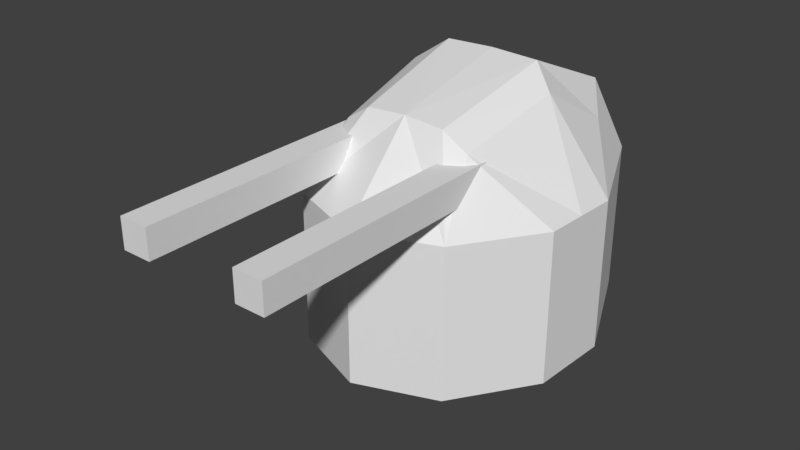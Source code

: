 # Source: MG_turret.blend  (saved by Blender 2.79.0; exported with 4.5.12 LTS)
import bpy
from mathutils import Matrix  # noqa: F401  (used for matrix-valued properties, if any)

bpy.ops.wm.read_factory_settings(use_empty=True)
scene = bpy.context.scene
scene.name = 'Scene'

# ---- collections
col_collection_1 = bpy.data.collections.new('Collection 1'); scene.collection.children.link(col_collection_1)

# ---- world
world_world = bpy.data.worlds.new('World'); scene.world = world_world
world_world.color = (0.05088, 0.05088, 0.05088)
world_world.use_sun_shadow = False
world_world.sun_shadow_jitter_overblur = 0.0
world_world.cycles.sampling_method = 'MANUAL'

# ---- meshes
me_cube_001 = bpy.data.meshes.new('Cube.001')
me_cube_001.from_pydata([(0.9068, -6.176, -0.2825), (0.9068, -6.176, 0.2825), (0.9068, 0.4585, -0.2825), (0.9068, 0.4585, 0.2825), (1.472, -6.176, -0.2825), (1.472, -6.176, 0.2825), (1.472, 0.4585, -0.2825), (1.472, 0.4585, 0.2825)], [], [(0, 1, 3, 2), (2, 3, 7, 6), (6, 7, 5, 4), (4, 5, 1, 0), (2, 6, 4, 0), (7, 3, 1, 5)])
me_cube_001.use_remesh_preserve_volume = False
me_cube_001.use_remesh_preserve_attributes = False
me_cube_001.use_mirror_vertex_groups = False
me_cube_001.update()
me_cube = bpy.data.meshes.new('Cube')
me_cube.from_pydata([(0.0, 0.19, -0.04883), (0.0, -0.19, -0.04883), (0.1661, -0.05349, -0.04883), (0.1712, 0.04738, -0.04883), (0.1661, -0.05349, -0.2388), (0.08183, -0.09343, 0.02756), (0.1712, 0.04738, -0.2388), (0.1059, 0.1272, 0.006867), (0.0, 0.19, -0.2388), (0.0, 0.1726, 0.03705), (0.0, -0.19, -0.2388), (0.0, -0.0951, 0.05151), (0.1068, 0.19, -0.04883), (0.09962, -0.1523, -0.04883), (0.07195, 0.1727, 0.03596), (0.09962, -0.1523, -0.2388), (0.1068, 0.19, -0.2388), (0.05065, -0.09566, 0.04809), (0.1686, -0.003055, -0.2388), (0.09386, 0.03788, 0.05995), (0.1686, -0.003055, -0.04883), (0.0, 0.05972, 0.08702), (0.0613, 0.0595, 0.08476)], [], [(4, 2, 13, 15), (12, 14, 7, 3), (20, 19, 5, 2), (16, 12, 3, 6), (18, 20, 2, 4), (22, 21, 11, 17), (2, 5, 17, 13), (13, 17, 11, 1), (15, 13, 1, 10), (19, 22, 17, 5), (8, 0, 12, 16), (0, 9, 14, 12), (7, 14, 22, 19), (14, 9, 21, 22), (6, 3, 20, 18), (3, 7, 19, 20)])
me_cube.use_remesh_preserve_volume = False
me_cube.use_remesh_preserve_attributes = False
me_cube.use_mirror_vertex_groups = False
me_cube.update()

# ---- objects
ob_gun = bpy.data.objects.new('Gun', me_cube_001)
ob_mount = bpy.data.objects.new('Mount', me_cube)

# ---- transforms, parenting, visibility, modifiers, constraints
ob_gun.location = (6.261e-17, 0.0, 0.0)
ob_gun.scale = (0.06412, 0.06412, 0.06412)
ob_gun.lineart.crease_threshold = 0.0
_m = ob_gun.modifiers.new('Mirror', 'MIRROR')
ob_mount.location = (1.22e-09, 0.0, 0.0)
ob_mount.lineart.crease_threshold = 0.0
_m = ob_mount.modifiers.new('Mirror', 'MIRROR')
_m.use_clip = True

# ---- collection membership
col_collection_1.objects.link(ob_gun)
col_collection_1.objects.link(ob_mount)

# ---- scene / render settings (as saved in the file)
scene.frame_start = 1; scene.frame_end = 250; scene.frame_set(1)
scene.render.engine = 'BLENDER_EEVEE_NEXT'
scene.render.resolution_percentage = 50
scene.render.dither_intensity = 0.0
scene.cycles.use_denoising = False
scene.cycles.samples = 128
scene.cycles.sampling_pattern = 'TABULATED_SOBOL'
scene.cycles.use_adaptive_sampling = False
scene.cycles.use_light_tree = False
scene.cycles.blur_glossy = 0.0
scene.cycles.sample_clamp_indirect = 0.0
scene.view_settings.view_transform = 'Standard'
bpy.context.view_layer.update()

# ---- added for rendering (the .blend has no active camera and no usable light): camera, sun
cam_auto = bpy.data.cameras.new('AutoCamera')
cam_auto.lens = 50.0
cam_auto.sensor_width = 36.0
cam_auto.clip_end = 1000.0
ob_auto_camera = bpy.data.objects.new('AutoCamera', cam_auto)
scene.collection.objects.link(ob_auto_camera)
ob_auto_camera.location = (0.696542, -0.938893, 0.481349)
ob_auto_camera.rotation_euler = (1.09748, -7.21219e-08, 0.694738)
scene.camera = ob_auto_camera
light_auto_sun = bpy.data.lights.new('AutoSun', 'SUN')
light_auto_sun.energy = 3.0
light_auto_sun.angle = 0.0523599
ob_auto_sun = bpy.data.objects.new('AutoSun', light_auto_sun)
scene.collection.objects.link(ob_auto_sun)
ob_auto_sun.rotation_euler = (0.872665, 0.174533, 0.523599)
bpy.context.view_layer.update()
